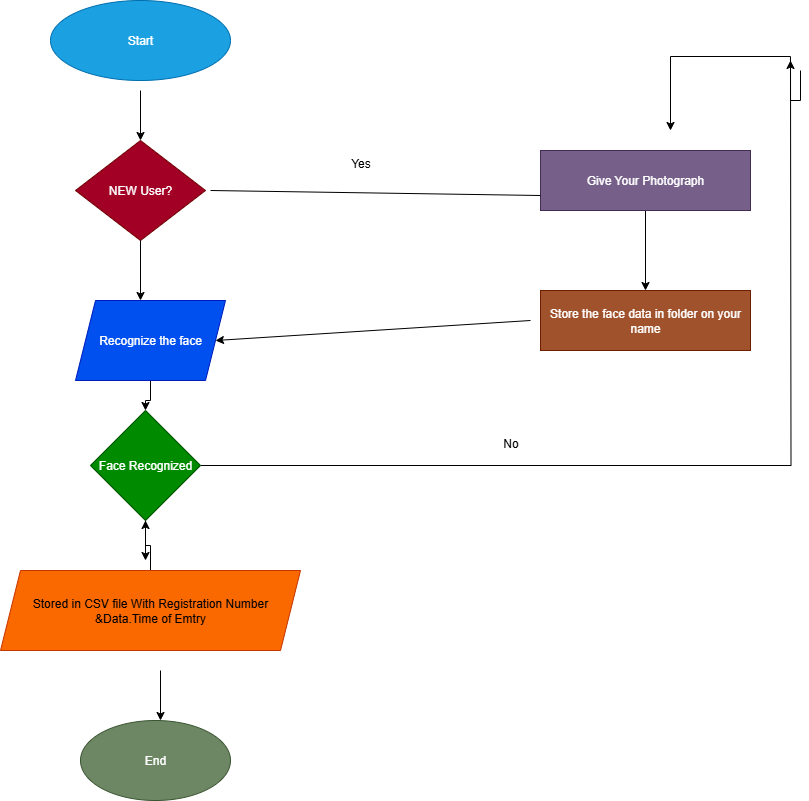

The diagram above was exported from draw.io. Its source (the exported page's mxGraphModel, read from the mxfile embedded in the PNG):
<mxGraphModel dx="1747" dy="956" grid="1" gridSize="10" guides="1" tooltips="1" connect="1" arrows="1" fold="1" page="1" pageScale="1" pageWidth="850" pageHeight="1100" math="0" shadow="0">
  <root>
    <mxCell id="0" />
    <mxCell id="1" parent="0" />
    <mxCell id="I-P06SBPtBANR99jGjIP-1" value="Start" style="ellipse;whiteSpace=wrap;html=1;fillColor=#1ba1e2;fontColor=#ffffff;strokeColor=#006EAF;" vertex="1" parent="1">
      <mxGeometry x="60" y="370" width="180" height="80" as="geometry" />
    </mxCell>
    <mxCell id="I-P06SBPtBANR99jGjIP-2" value="NEW User?" style="rhombus;whiteSpace=wrap;html=1;fillColor=#a20025;fontColor=#ffffff;strokeColor=#6F0000;" vertex="1" parent="1">
      <mxGeometry x="85" y="510" width="130" height="100" as="geometry" />
    </mxCell>
    <mxCell id="I-P06SBPtBANR99jGjIP-21" value="" style="edgeStyle=orthogonalEdgeStyle;rounded=0;orthogonalLoop=1;jettySize=auto;html=1;" edge="1" parent="1" source="I-P06SBPtBANR99jGjIP-3" target="I-P06SBPtBANR99jGjIP-4">
      <mxGeometry relative="1" as="geometry" />
    </mxCell>
    <mxCell id="I-P06SBPtBANR99jGjIP-3" value="Recognize the face" style="shape=parallelogram;perimeter=parallelogramPerimeter;whiteSpace=wrap;html=1;fixedSize=1;fillColor=#0050ef;fontColor=#ffffff;strokeColor=#001DBC;" vertex="1" parent="1">
      <mxGeometry x="85" y="670" width="150" height="80" as="geometry" />
    </mxCell>
    <mxCell id="I-P06SBPtBANR99jGjIP-13" style="edgeStyle=orthogonalEdgeStyle;rounded=0;orthogonalLoop=1;jettySize=auto;html=1;exitX=1;exitY=0.5;exitDx=0;exitDy=0;" edge="1" parent="1" source="I-P06SBPtBANR99jGjIP-4">
      <mxGeometry relative="1" as="geometry">
        <mxPoint x="800" y="430" as="targetPoint" />
      </mxGeometry>
    </mxCell>
    <mxCell id="I-P06SBPtBANR99jGjIP-4" value="Face Recognized" style="rhombus;whiteSpace=wrap;html=1;fillColor=#008a00;fontColor=#ffffff;strokeColor=#005700;" vertex="1" parent="1">
      <mxGeometry x="100" y="780" width="110" height="110" as="geometry" />
    </mxCell>
    <mxCell id="I-P06SBPtBANR99jGjIP-28" value="" style="edgeStyle=orthogonalEdgeStyle;rounded=0;orthogonalLoop=1;jettySize=auto;html=1;" edge="1" parent="1" source="I-P06SBPtBANR99jGjIP-5" target="I-P06SBPtBANR99jGjIP-4">
      <mxGeometry relative="1" as="geometry" />
    </mxCell>
    <mxCell id="I-P06SBPtBANR99jGjIP-5" value="Stored in CSV file With Registration Number &amp;amp;Data.Time of Emtry" style="shape=parallelogram;perimeter=parallelogramPerimeter;whiteSpace=wrap;html=1;fixedSize=1;fillColor=#fa6800;fontColor=#000000;strokeColor=#C73500;" vertex="1" parent="1">
      <mxGeometry x="10" y="940" width="300" height="80" as="geometry" />
    </mxCell>
    <mxCell id="I-P06SBPtBANR99jGjIP-6" value="End" style="ellipse;whiteSpace=wrap;html=1;fillColor=#6d8764;fontColor=#ffffff;strokeColor=#3A5431;" vertex="1" parent="1">
      <mxGeometry x="90" y="1090" width="150" height="80" as="geometry" />
    </mxCell>
    <mxCell id="I-P06SBPtBANR99jGjIP-14" style="edgeStyle=orthogonalEdgeStyle;rounded=0;orthogonalLoop=1;jettySize=auto;html=1;exitX=0.5;exitY=1;exitDx=0;exitDy=0;entryX=0.5;entryY=0;entryDx=0;entryDy=0;" edge="1" parent="1" source="I-P06SBPtBANR99jGjIP-7" target="I-P06SBPtBANR99jGjIP-8">
      <mxGeometry relative="1" as="geometry" />
    </mxCell>
    <mxCell id="I-P06SBPtBANR99jGjIP-27" style="edgeStyle=orthogonalEdgeStyle;rounded=0;orthogonalLoop=1;jettySize=auto;html=1;" edge="1" parent="1">
      <mxGeometry relative="1" as="geometry">
        <mxPoint x="680" y="500" as="targetPoint" />
        <mxPoint x="810" y="440" as="sourcePoint" />
        <Array as="points">
          <mxPoint x="810" y="470" />
          <mxPoint x="800" y="470" />
          <mxPoint x="800" y="426" />
          <mxPoint x="680" y="426" />
        </Array>
      </mxGeometry>
    </mxCell>
    <mxCell id="I-P06SBPtBANR99jGjIP-7" value="Give Your Photograph" style="rounded=0;whiteSpace=wrap;html=1;fillColor=#76608a;fontColor=#ffffff;strokeColor=#432D57;" vertex="1" parent="1">
      <mxGeometry x="550" y="520" width="210" height="60" as="geometry" />
    </mxCell>
    <mxCell id="I-P06SBPtBANR99jGjIP-8" value="Store the face data in folder on your name" style="rounded=0;whiteSpace=wrap;html=1;fillColor=#a0522d;fontColor=#ffffff;strokeColor=#6D1F00;" vertex="1" parent="1">
      <mxGeometry x="550" y="660" width="210" height="60" as="geometry" />
    </mxCell>
    <mxCell id="I-P06SBPtBANR99jGjIP-15" value="" style="endArrow=none;html=1;rounded=0;entryX=0;entryY=0.75;entryDx=0;entryDy=0;" edge="1" parent="1" target="I-P06SBPtBANR99jGjIP-7">
      <mxGeometry width="50" height="50" relative="1" as="geometry">
        <mxPoint x="220" y="560" as="sourcePoint" />
        <mxPoint x="500" y="610" as="targetPoint" />
      </mxGeometry>
    </mxCell>
    <mxCell id="I-P06SBPtBANR99jGjIP-17" value="" style="endArrow=classic;html=1;rounded=0;entryX=1;entryY=0.5;entryDx=0;entryDy=0;" edge="1" parent="1" target="I-P06SBPtBANR99jGjIP-3">
      <mxGeometry width="50" height="50" relative="1" as="geometry">
        <mxPoint x="540" y="690" as="sourcePoint" />
        <mxPoint x="360" y="740" as="targetPoint" />
      </mxGeometry>
    </mxCell>
    <mxCell id="I-P06SBPtBANR99jGjIP-18" value="" style="endArrow=classic;html=1;rounded=0;entryX=0.5;entryY=0;entryDx=0;entryDy=0;" edge="1" parent="1" target="I-P06SBPtBANR99jGjIP-2">
      <mxGeometry width="50" height="50" relative="1" as="geometry">
        <mxPoint x="150" y="460" as="sourcePoint" />
        <mxPoint x="130" y="500" as="targetPoint" />
      </mxGeometry>
    </mxCell>
    <mxCell id="I-P06SBPtBANR99jGjIP-20" value="" style="endArrow=classic;html=1;rounded=0;exitX=0.5;exitY=1;exitDx=0;exitDy=0;" edge="1" parent="1" source="I-P06SBPtBANR99jGjIP-2">
      <mxGeometry width="50" height="50" relative="1" as="geometry">
        <mxPoint x="150" y="630" as="sourcePoint" />
        <mxPoint x="150" y="670" as="targetPoint" />
      </mxGeometry>
    </mxCell>
    <mxCell id="I-P06SBPtBANR99jGjIP-23" value="" style="endArrow=classic;html=1;rounded=0;exitX=0.5;exitY=1;exitDx=0;exitDy=0;" edge="1" parent="1" source="I-P06SBPtBANR99jGjIP-4">
      <mxGeometry width="50" height="50" relative="1" as="geometry">
        <mxPoint x="130" y="890" as="sourcePoint" />
        <mxPoint x="155" y="930" as="targetPoint" />
      </mxGeometry>
    </mxCell>
    <mxCell id="I-P06SBPtBANR99jGjIP-24" value="" style="endArrow=classic;html=1;rounded=0;entryX=0.5;entryY=0;entryDx=0;entryDy=0;" edge="1" parent="1">
      <mxGeometry width="50" height="50" relative="1" as="geometry">
        <mxPoint x="170" y="1040" as="sourcePoint" />
        <mxPoint x="170" y="1090" as="targetPoint" />
      </mxGeometry>
    </mxCell>
    <mxCell id="I-P06SBPtBANR99jGjIP-25" value="Yes" style="text;html=1;align=center;verticalAlign=middle;resizable=0;points=[];autosize=1;strokeColor=none;fillColor=none;" vertex="1" parent="1">
      <mxGeometry x="350" y="518" width="40" height="30" as="geometry" />
    </mxCell>
    <mxCell id="I-P06SBPtBANR99jGjIP-26" value="No" style="text;html=1;align=center;verticalAlign=middle;resizable=0;points=[];autosize=1;strokeColor=none;fillColor=none;" vertex="1" parent="1">
      <mxGeometry x="500" y="798" width="40" height="30" as="geometry" />
    </mxCell>
  </root>
</mxGraphModel>